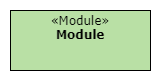

The diagram above was exported from draw.io. Its source (the exported page's mxGraphModel, read from the mxfile embedded in the PNG):
<mxGraphModel dx="212" dy="585" grid="1" gridSize="10" guides="1" tooltips="1" connect="1" arrows="1" fold="1" page="1" pageScale="1" pageWidth="850" pageHeight="1100" math="0" shadow="0">
  <root>
    <mxCell id="0" />
    <mxCell id="1" parent="0" />
    <mxCell id="2" value="" style="rounded=0;whiteSpace=wrap;html=1;strokeColor=none;" parent="1" vertex="1">
      <mxGeometry x="30" y="30" width="160" height="80" as="geometry" />
    </mxCell>
    <mxCell id="3" value="&lt;p style=&quot;margin: 0px ; margin-top: 4px ; text-align: center&quot;&gt;&lt;font&gt;&lt;span class=&quot;char&quot;&gt;&lt;span class=&quot;vchar&quot; id=&quot;char-node&quot;&gt;«Module&lt;/span&gt;&lt;/span&gt;&lt;span class=&quot;char&quot;&gt;&lt;span class=&quot;vchar&quot; id=&quot;char-node&quot;&gt;»&lt;br&gt;&lt;/span&gt;&lt;/span&gt;&lt;/font&gt;&lt;/p&gt;&lt;div style=&quot;text-align: center&quot;&gt;&lt;b&gt;&lt;font&gt;Module&lt;/font&gt;&lt;/b&gt;&lt;/div&gt;&lt;p style=&quot;margin: 0px 0px 0px 4px&quot;&gt;&lt;br&gt;&lt;/p&gt;" style="verticalAlign=top;align=center;overflow=fill;fontSize=12;fontFamily=Verdana;html=1;spacingRight=0;fillColor=#B9E0A5;" vertex="1" parent="1">
      <mxGeometry x="40" y="40" width="140" height="60" as="geometry" />
    </mxCell>
  </root>
</mxGraphModel>